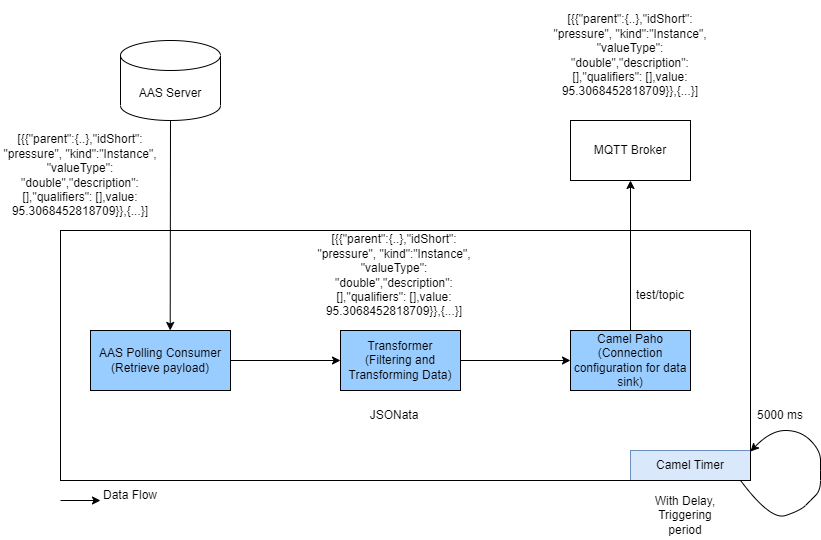

The diagram above was exported from draw.io. Its source (the exported page's mxGraphModel, read from the mxfile embedded in the PNG):
<mxGraphModel dx="1434" dy="790" grid="1" gridSize="10" guides="1" tooltips="1" connect="1" arrows="1" fold="1" page="1" pageScale="1" pageWidth="827" pageHeight="1169" background="none" math="0" shadow="0">
  <root>
    <mxCell id="WIyWlLk6GJQsqaUBKTNV-0" />
    <mxCell id="WIyWlLk6GJQsqaUBKTNV-1" parent="WIyWlLk6GJQsqaUBKTNV-0" />
    <mxCell id="LEI4pNf00JA1dRmxcPUC-1" value="AAS Server" style="shape=cylinder3;whiteSpace=wrap;html=1;boundedLbl=1;backgroundOutline=1;size=15;" parent="WIyWlLk6GJQsqaUBKTNV-1" vertex="1">
      <mxGeometry x="140" y="80" width="100" height="80" as="geometry" />
    </mxCell>
    <mxCell id="LEI4pNf00JA1dRmxcPUC-4" value="AAS Polling Consumer&lt;br&gt;(Retrieve payload)" style="rounded=0;whiteSpace=wrap;html=1;fillColor=#99CCFF;" parent="WIyWlLk6GJQsqaUBKTNV-1" vertex="1">
      <mxGeometry x="110" y="370" width="140" height="60" as="geometry" />
    </mxCell>
    <mxCell id="LEI4pNf00JA1dRmxcPUC-5" value="" style="endArrow=classic;html=1;rounded=0;exitX=0.5;exitY=1;exitDx=0;exitDy=0;exitPerimeter=0;entryX=0.171;entryY=0.423;entryDx=0;entryDy=0;entryPerimeter=0;" parent="WIyWlLk6GJQsqaUBKTNV-1" source="LEI4pNf00JA1dRmxcPUC-1" edge="1">
      <mxGeometry width="50" height="50" relative="1" as="geometry">
        <mxPoint x="390" y="320" as="sourcePoint" />
        <mxPoint x="189.70000000000005" y="369.98" as="targetPoint" />
      </mxGeometry>
    </mxCell>
    <mxCell id="LEI4pNf00JA1dRmxcPUC-6" value="Camel&amp;nbsp;Paho&lt;br&gt;(Connection configuration for data sink)" style="rounded=0;whiteSpace=wrap;html=1;fillColor=#99CCFF;" parent="WIyWlLk6GJQsqaUBKTNV-1" vertex="1">
      <mxGeometry x="590" y="370" width="120" height="60" as="geometry" />
    </mxCell>
    <mxCell id="LEI4pNf00JA1dRmxcPUC-7" value="Transformer&lt;br&gt;(Filtering and Transforming Data)" style="rounded=0;whiteSpace=wrap;html=1;fillColor=#99CCFF;" parent="WIyWlLk6GJQsqaUBKTNV-1" vertex="1">
      <mxGeometry x="360" y="370" width="120" height="60" as="geometry" />
    </mxCell>
    <mxCell id="LEI4pNf00JA1dRmxcPUC-8" value="MQTT Broker" style="rounded=0;whiteSpace=wrap;html=1;" parent="WIyWlLk6GJQsqaUBKTNV-1" vertex="1">
      <mxGeometry x="590" y="160" width="120" height="60" as="geometry" />
    </mxCell>
    <mxCell id="LEI4pNf00JA1dRmxcPUC-9" value="" style="endArrow=classic;html=1;rounded=0;exitX=1;exitY=0.5;exitDx=0;exitDy=0;entryX=0;entryY=0.5;entryDx=0;entryDy=0;" parent="WIyWlLk6GJQsqaUBKTNV-1" source="LEI4pNf00JA1dRmxcPUC-4" target="LEI4pNf00JA1dRmxcPUC-7" edge="1">
      <mxGeometry width="50" height="50" relative="1" as="geometry">
        <mxPoint x="390" y="320" as="sourcePoint" />
        <mxPoint x="440" y="270" as="targetPoint" />
      </mxGeometry>
    </mxCell>
    <mxCell id="LEI4pNf00JA1dRmxcPUC-10" value="" style="endArrow=classic;html=1;rounded=0;exitX=1;exitY=0.5;exitDx=0;exitDy=0;entryX=0;entryY=0.5;entryDx=0;entryDy=0;" parent="WIyWlLk6GJQsqaUBKTNV-1" source="LEI4pNf00JA1dRmxcPUC-7" target="LEI4pNf00JA1dRmxcPUC-6" edge="1">
      <mxGeometry width="50" height="50" relative="1" as="geometry">
        <mxPoint x="390" y="320" as="sourcePoint" />
        <mxPoint x="440" y="270" as="targetPoint" />
      </mxGeometry>
    </mxCell>
    <mxCell id="LEI4pNf00JA1dRmxcPUC-11" value="" style="endArrow=classic;html=1;rounded=0;exitX=0.5;exitY=0;exitDx=0;exitDy=0;entryX=0.5;entryY=1;entryDx=0;entryDy=0;" parent="WIyWlLk6GJQsqaUBKTNV-1" source="LEI4pNf00JA1dRmxcPUC-6" target="LEI4pNf00JA1dRmxcPUC-8" edge="1">
      <mxGeometry width="50" height="50" relative="1" as="geometry">
        <mxPoint x="390" y="320" as="sourcePoint" />
        <mxPoint x="440" y="270" as="targetPoint" />
      </mxGeometry>
    </mxCell>
    <mxCell id="LEI4pNf00JA1dRmxcPUC-13" value="test/topic" style="text;html=1;strokeColor=none;fillColor=none;align=center;verticalAlign=middle;whiteSpace=wrap;rounded=0;" parent="WIyWlLk6GJQsqaUBKTNV-1" vertex="1">
      <mxGeometry x="650" y="320" width="60" height="30" as="geometry" />
    </mxCell>
    <mxCell id="LEI4pNf00JA1dRmxcPUC-15" value="JSONata" style="text;html=1;strokeColor=none;fillColor=none;align=center;verticalAlign=middle;whiteSpace=wrap;rounded=0;" parent="WIyWlLk6GJQsqaUBKTNV-1" vertex="1">
      <mxGeometry x="384" y="440" width="60" height="30" as="geometry" />
    </mxCell>
    <mxCell id="LEI4pNf00JA1dRmxcPUC-20" value="[{{&quot;parent&quot;:{..},&quot;idShort&quot;: &quot;pressure&quot;, &quot;kind&quot;:&quot;Instance&quot;, &quot;valueType&quot;: &quot;double&quot;,&quot;description&quot;: [],&quot;qualifiers&quot;: [],value: 95.3068452818709}},{...}]" style="text;html=1;strokeColor=none;fillColor=none;align=center;verticalAlign=middle;whiteSpace=wrap;rounded=0;" parent="WIyWlLk6GJQsqaUBKTNV-1" vertex="1">
      <mxGeometry x="20" y="160" width="160" height="110" as="geometry" />
    </mxCell>
    <mxCell id="LEI4pNf00JA1dRmxcPUC-30" value="" style="endArrow=none;html=1;rounded=0;" parent="WIyWlLk6GJQsqaUBKTNV-1" edge="1">
      <mxGeometry width="50" height="50" relative="1" as="geometry">
        <mxPoint x="650" y="490" as="sourcePoint" />
        <mxPoint x="770" y="490" as="targetPoint" />
      </mxGeometry>
    </mxCell>
    <mxCell id="LEI4pNf00JA1dRmxcPUC-32" value="" style="endArrow=none;html=1;rounded=0;" parent="WIyWlLk6GJQsqaUBKTNV-1" edge="1">
      <mxGeometry width="50" height="50" relative="1" as="geometry">
        <mxPoint x="650" y="520" as="sourcePoint" />
        <mxPoint x="650" y="490" as="targetPoint" />
      </mxGeometry>
    </mxCell>
    <mxCell id="LEI4pNf00JA1dRmxcPUC-33" value="Camel Timer" style="text;html=1;strokeColor=#6c8ebf;fillColor=#dae8fc;align=center;verticalAlign=middle;whiteSpace=wrap;rounded=0;" parent="WIyWlLk6GJQsqaUBKTNV-1" vertex="1">
      <mxGeometry x="650" y="490" width="120" height="30" as="geometry" />
    </mxCell>
    <mxCell id="LEI4pNf00JA1dRmxcPUC-34" value="" style="curved=1;endArrow=classic;html=1;rounded=0;entryX=1;entryY=0.884;entryDx=0;entryDy=0;entryPerimeter=0;exitX=0.986;exitY=1;exitDx=0;exitDy=0;exitPerimeter=0;" parent="WIyWlLk6GJQsqaUBKTNV-1" edge="1">
      <mxGeometry width="50" height="50" relative="1" as="geometry">
        <mxPoint x="760.06" y="520" as="sourcePoint" />
        <mxPoint x="770" y="491" as="targetPoint" />
        <Array as="points">
          <mxPoint x="790" y="560" />
          <mxPoint x="820" y="550" />
          <mxPoint x="830" y="540" />
          <mxPoint x="840" y="530" />
          <mxPoint x="840" y="510" />
          <mxPoint x="840" y="490" />
          <mxPoint x="820" y="470" />
          <mxPoint x="790" y="470" />
        </Array>
      </mxGeometry>
    </mxCell>
    <mxCell id="LEI4pNf00JA1dRmxcPUC-35" value="5000 ms" style="text;html=1;strokeColor=none;fillColor=none;align=center;verticalAlign=middle;whiteSpace=wrap;rounded=0;" parent="WIyWlLk6GJQsqaUBKTNV-1" vertex="1">
      <mxGeometry x="770" y="440" width="60" height="30" as="geometry" />
    </mxCell>
    <mxCell id="LEI4pNf00JA1dRmxcPUC-36" value="With Delay, Triggering period" style="text;html=1;strokeColor=none;fillColor=none;align=center;verticalAlign=middle;whiteSpace=wrap;rounded=0;" parent="WIyWlLk6GJQsqaUBKTNV-1" vertex="1">
      <mxGeometry x="660" y="530" width="90" height="50" as="geometry" />
    </mxCell>
    <mxCell id="xzSY9zv9TCmD6fIYSlu8-0" value="[{{&quot;parent&quot;:{..},&quot;idShort&quot;: &quot;pressure&quot;, &quot;kind&quot;:&quot;Instance&quot;, &quot;valueType&quot;: &quot;double&quot;,&quot;description&quot;: [],&quot;qualifiers&quot;: [],value: 95.3068452818709}},{...}]" style="text;html=1;strokeColor=none;fillColor=none;align=center;verticalAlign=middle;whiteSpace=wrap;rounded=0;" parent="WIyWlLk6GJQsqaUBKTNV-1" vertex="1">
      <mxGeometry x="334" y="260" width="160" height="110" as="geometry" />
    </mxCell>
    <mxCell id="xzSY9zv9TCmD6fIYSlu8-1" value="[{{&quot;parent&quot;:{..},&quot;idShort&quot;: &quot;pressure&quot;, &quot;kind&quot;:&quot;Instance&quot;, &quot;valueType&quot;: &quot;double&quot;,&quot;description&quot;: [],&quot;qualifiers&quot;: [],value: 95.3068452818709}},{...}]" style="text;html=1;strokeColor=none;fillColor=none;align=center;verticalAlign=middle;whiteSpace=wrap;rounded=0;" parent="WIyWlLk6GJQsqaUBKTNV-1" vertex="1">
      <mxGeometry x="570" y="40" width="160" height="110" as="geometry" />
    </mxCell>
    <mxCell id="sFfx1GFwO2ubxodwvH6B-1" value="" style="endArrow=classic;html=1;rounded=0;" parent="WIyWlLk6GJQsqaUBKTNV-1" edge="1">
      <mxGeometry width="50" height="50" relative="1" as="geometry">
        <mxPoint x="80" y="540" as="sourcePoint" />
        <mxPoint x="120" y="540" as="targetPoint" />
      </mxGeometry>
    </mxCell>
    <mxCell id="sFfx1GFwO2ubxodwvH6B-2" value="Data Flow" style="text;html=1;strokeColor=none;fillColor=none;align=center;verticalAlign=middle;whiteSpace=wrap;rounded=0;" parent="WIyWlLk6GJQsqaUBKTNV-1" vertex="1">
      <mxGeometry x="120" y="520" width="60" height="30" as="geometry" />
    </mxCell>
    <mxCell id="QtfrsqNSfUQf4nTiQbB5-0" value="" style="rounded=0;whiteSpace=wrap;html=1;fillColor=none;" vertex="1" parent="WIyWlLk6GJQsqaUBKTNV-1">
      <mxGeometry x="80" y="270" width="690" height="250" as="geometry" />
    </mxCell>
  </root>
</mxGraphModel>